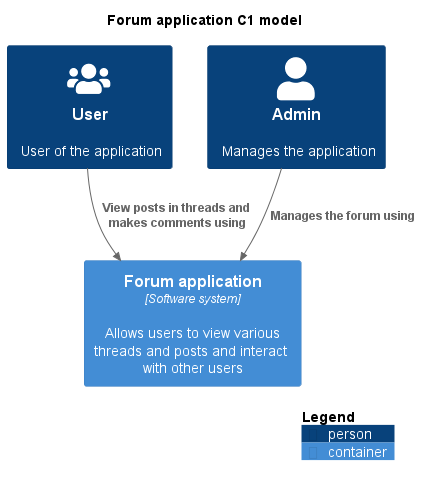

The diagram above was rendered by PlantUML. Its source (embedded in the PNG):
@startuml Architecture_C1
title Forum application C1 model
' !include https://raw.githubusercontent.com/plantuml-stdlib/C4-PlantUML/master/C4_Container.puml

!include <C4/C4_Component>
!define DEVICONS https://raw.githubusercontent.com/tupadr3/plantuml-icon-font-sprites/master/devicons
!define FONTAWESOME https://raw.githubusercontent.com/tupadr3/plantuml-icon-font-sprites/master/font-awesome-5
!include FONTAWESOME/users.puml

Person(user, "User", "User of the application", $sprite="users")
Person(admin, "Admin", "Manages the application")

Container(system, "Forum application", "Software system", "Allows users to view various threads and posts and interact with other users")

Rel(user, system, "View posts in threads and makes comments using")
Rel(admin, system, "Manages the forum using")

SHOW_LEGEND()
@enduml